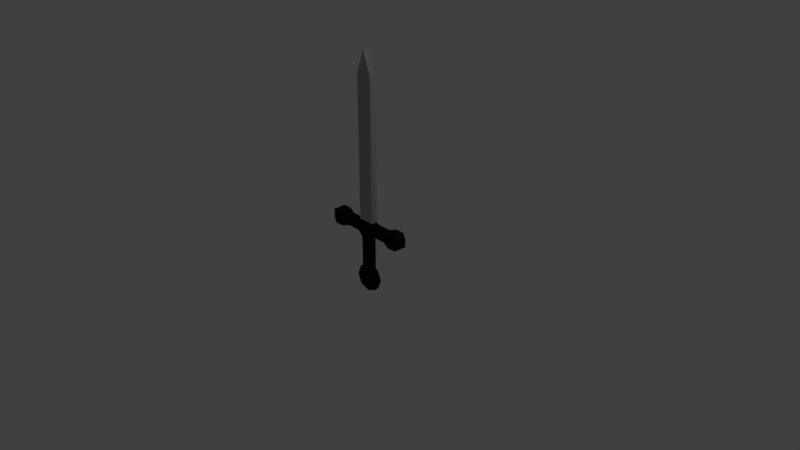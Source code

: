 # Source: sword.blend  (saved by Blender 2.79.0; exported with 4.5.12 LTS)
import bpy
from mathutils import Matrix  # noqa: F401  (used for matrix-valued properties, if any)

bpy.ops.wm.read_factory_settings(use_empty=True)
scene = bpy.context.scene
scene.name = 'Scene'

# ---- collections
col_collection_1 = bpy.data.collections.new('Collection 1'); scene.collection.children.link(col_collection_1)

# ---- materials (node trees are filled in below, after node groups)
mat_material = bpy.data.materials.new('Material')
mat_material.alpha_threshold = 0.0
mat_material.use_transparent_shadow = False
mat_material.diffuse_color = (0.4385, 0.4385, 0.4385, 1.0)
mat_material.roughness = 0.5
mat_material.line_color = (0.0, 0.0, 0.0, 1.0)
mat_material_001 = bpy.data.materials.new('Material.001')
mat_material_001.alpha_threshold = 0.0
mat_material_001.use_transparent_shadow = False
mat_material_001.diffuse_color = (0.01109, 0.01109, 0.01109, 1.0)
mat_material_001.roughness = 0.5

# ---- material node trees

# ---- world
world_world = bpy.data.worlds.new('World'); scene.world = world_world
world_world.color = (0.05088, 0.05088, 0.05088)
world_world.use_sun_shadow = False
world_world.sun_shadow_jitter_overblur = 0.0
world_world.cycles.sampling_method = 'MANUAL'

# ---- cameras
cam_camera = bpy.data.cameras.new('Camera')
cam_camera.clip_end = 100.0
cam_camera.lens = 35.0
cam_camera.sensor_width = 32.0
cam_camera.sensor_height = 18.0
cam_camera.ortho_scale = 7.314
cam_camera.dof.focus_distance = 0.0
cam_camera.dof.aperture_fstop = 128.0

# ---- lights
light_lamp = bpy.data.lights.new('Lamp', 'POINT')
light_lamp.transmission_factor = 0.0
light_lamp.cutoff_distance = 30.0
light_lamp.energy = 100.0
light_lamp.shadow_buffer_clip_start = 1.001
light_lamp.shadow_soft_size = 0.1
light_lamp.shadow_maximum_resolution = 0.006
light_lamp.use_absolute_resolution = True

# ---- meshes
me_cylinder = bpy.data.meshes.new('Cylinder')
me_cylinder.from_pydata([(0.0, 1.0, -1.0), (0.0, 1.0, 1.0), (0.7071, 0.7071, -1.0), (0.7071, 0.7071, 1.0), (1.0, -4.371e-08, -1.0), (1.0, -4.371e-08, 1.0), (0.7071, -0.7071, -1.0), (0.7071, -0.7071, 1.0), (-8.742e-08, -1.0, -1.0), (-8.742e-08, -1.0, 1.0), (-0.7071, -0.7071, -1.0), (-0.7071, -0.7071, 1.0), (-1.0, 1.192e-08, -1.0), (-1.0, 1.192e-08, 1.0), (-0.7071, 0.7071, -1.0), (-0.7071, 0.7071, 1.0), (0.4889, 3.124, -0.9877), (0.4889, 3.088, 0.9877), (0.7465, 3.513, -1.508), (0.7465, 3.513, 1.508), (0.7465, 4.276, -1.508), (0.7465, 4.276, 1.508), (0.7465, 3.513, -1.508), (0.7465, 3.513, 1.508), (0.7465, 4.276, -1.508), (0.7465, 4.276, 1.508), (1.797, 3.513, -1.508), (1.797, 3.513, 1.508), (1.797, 4.276, -1.508), (1.797, 4.276, 1.508), (2.337, 3.331, -2.231), (2.337, 3.331, 2.231), (2.337, 4.459, -2.231), (2.337, 4.459, 2.231), (3.013, 3.331, -2.231), (3.013, 3.331, 2.231), (3.013, 4.459, -2.231), (3.013, 4.459, 2.231), (3.013, 3.331, -2.231), (3.013, 3.331, 2.231), (3.013, 4.459, -2.231), (3.013, 4.459, 2.231), (3.409, 3.587, -1.217), (3.409, 3.587, 1.217), (3.409, 4.202, -1.217), (3.409, 4.202, 1.217), (-0.4889, 3.124, -0.9877), (-0.4889, 3.088, 0.9877), (-0.7465, 3.513, -1.508), (-0.7465, 3.513, 1.508), (-0.7465, 4.276, -1.508), (-0.7465, 4.276, 1.508), (-0.7465, 3.513, -1.508), (-0.7465, 3.513, 1.508), (-0.7465, 4.276, -1.508), (-0.7465, 4.276, 1.508), (-1.797, 3.513, -1.508), (-1.797, 3.513, 1.508), (-1.797, 4.276, -1.508), (-1.797, 4.276, 1.508), (-2.337, 3.331, -2.231), (-2.337, 3.331, 2.231), (-2.337, 4.459, -2.231), (-2.337, 4.459, 2.231), (-3.013, 3.331, -2.231), (-3.013, 3.331, 2.231), (-3.013, 4.459, -2.231), (-3.013, 4.459, 2.231), (-3.013, 3.331, -2.231), (-3.013, 3.331, 2.231), (-3.013, 4.459, -2.231), (-3.013, 4.459, 2.231), (-3.409, 3.587, -1.217), (-3.409, 3.587, 1.217), (-3.409, 4.202, -1.217), (-3.409, 4.202, 1.217), (0.0, 3.124, -0.9877), (0.0, 3.088, 0.9877), (0.0, 3.513, -1.508), (0.0, 3.513, 1.508), (0.0, 4.276, -1.508), (0.0, 4.276, 1.508), (0.607, 4.442, -1.226), (0.607, 4.442, 1.226), (-1.386e-09, 4.442, -1.226), (-1.386e-09, 4.442, 1.226), (-0.607, 4.442, -1.226), (-0.607, 4.442, 1.226), (0.607, 5.079, -1.226), (0.607, 5.079, 1.226), (-1.386e-09, 5.079, -1.226), (-1.386e-09, 5.079, 1.226), (-0.607, 5.079, -1.226), (-0.607, 5.079, 1.226), (0.607, 6.165, -1.226), (0.607, 6.165, 1.226), (-1.386e-09, 6.165, -1.226), (-1.386e-09, 6.165, 1.226), (-0.607, 6.165, -1.226), (-0.607, 6.165, 1.226), (0.607, 7.203, -1.226), (0.607, 7.203, 1.226), (-1.386e-09, 7.203, -1.226), (-1.386e-09, 7.203, 1.226), (-0.607, 7.203, -1.226), (-0.607, 7.203, 1.226), (0.607, 12.58, -1.226), (0.607, 12.58, 1.226), (-1.386e-09, 12.58, -1.226), (-1.386e-09, 12.58, 1.226), (-0.607, 12.58, -1.226), (-0.607, 12.58, 1.226), (0.607, 14.76, -1.226), (0.607, 14.76, 1.226), (-1.386e-09, 14.76, -1.226), (-1.386e-09, 14.76, 1.226), (-0.607, 14.76, -1.226), (-0.607, 14.76, 1.226), (0.03733, 16.23, -1.226), (0.03732, 16.23, 1.226), (-1.386e-09, 16.23, -1.226), (-1.386e-09, 16.23, 1.226), (-0.03733, 16.23, -1.226), (-0.03732, 16.23, 1.226), (-0.607, 5.622, -1.226), (-1.386e-09, 5.622, -1.226), (0.607, 5.622, -1.226), (-1.386e-09, 5.622, 1.226), (-0.607, 5.622, 1.226), (0.607, 5.622, 1.226), (0.4889, 0.3716, -0.9877), (0.4889, 0.3716, 0.9877), (-0.4889, 0.3716, -0.9877), (-0.4889, 0.3716, 0.9877), (0.0, 0.3716, -0.9877), (0.0, 0.3716, 0.9877)], [], [(0, 1, 3, 2), (2, 3, 5, 4), (4, 5, 7, 6), (6, 7, 9, 8), (8, 9, 11, 10), (10, 11, 13, 12), (3, 1, 15, 13, 11, 9, 7, 5), (12, 13, 15, 14), (14, 15, 1, 0), (0, 2, 4, 6, 8, 10, 12, 14), (19, 18, 22, 23), (16, 18, 19, 17), (79, 19, 21, 81), (22, 24, 28, 26), (21, 19, 23, 25), (18, 20, 24, 22), (20, 21, 25, 24), (29, 27, 31, 33), (24, 25, 29, 28), (23, 22, 26, 27), (25, 23, 27, 29), (30, 32, 36, 34), (28, 29, 33, 32), (26, 28, 32, 30), (27, 26, 30, 31), (35, 34, 38, 39), (31, 30, 34, 35), (33, 31, 35, 37), (32, 33, 37, 36), (41, 39, 43, 45), (37, 35, 39, 41), (36, 37, 41, 40), (34, 36, 40, 38), (43, 42, 44, 45), (40, 41, 45, 44), (38, 40, 44, 42), (39, 38, 42, 43), (18, 78, 80, 20), (21, 20, 82, 83), (18, 16, 76, 78), (17, 19, 79, 77), (49, 53, 52, 48), (46, 47, 49, 48), (79, 81, 51, 49), (52, 56, 58, 54), (77, 76, 78, 80, 81, 79), (51, 55, 53, 49), (48, 52, 54, 50), (50, 54, 55, 51), (59, 63, 61, 57), (54, 58, 59, 55), (53, 57, 56, 52), (55, 59, 57, 53), (60, 64, 66, 62), (58, 62, 63, 59), (56, 60, 62, 58), (57, 61, 60, 56), (65, 69, 68, 64), (61, 65, 64, 60), (63, 67, 65, 61), (62, 66, 67, 63), (71, 75, 73, 69), (67, 71, 69, 65), (66, 70, 71, 67), (64, 68, 70, 66), (73, 75, 74, 72), (70, 74, 75, 71), (68, 72, 74, 70), (69, 73, 72, 68), (48, 50, 80, 78), (51, 81, 85, 87), (48, 78, 76, 46), (47, 77, 79, 49), (82, 84, 90, 88), (84, 86, 92, 90), (20, 80, 84, 82), (80, 50, 86, 84), (81, 21, 83, 85), (50, 51, 87, 86), (126, 125, 96, 94), (125, 124, 98, 96), (87, 85, 91, 93), (86, 87, 93, 92), (85, 83, 89, 91), (83, 82, 88, 89), (97, 95, 101, 103), (98, 99, 105, 104), (128, 127, 97, 99), (124, 128, 99, 98), (127, 129, 95, 97), (129, 126, 94, 95), (105, 103, 109, 111), (100, 102, 108, 106), (95, 94, 100, 101), (96, 98, 104, 102), (94, 96, 102, 100), (99, 97, 103, 105), (107, 106, 112, 113), (109, 107, 113, 115), (104, 105, 111, 110), (103, 101, 107, 109), (101, 100, 106, 107), (102, 104, 110, 108), (117, 115, 121, 123), (112, 114, 120, 118), (108, 110, 116, 114), (106, 108, 114, 112), (111, 109, 115, 117), (110, 111, 117, 116), (118, 120, 121, 119), (122, 123, 121, 120), (116, 117, 123, 122), (115, 113, 119, 121), (113, 112, 118, 119), (114, 116, 122, 120), (89, 88, 126, 129), (91, 89, 129, 127), (92, 93, 128, 124), (93, 91, 127, 128), (90, 92, 124, 125), (88, 90, 125, 126), (47, 46, 76, 16, 17, 77), (76, 134, 132, 46), (77, 135, 131, 17), (46, 132, 133, 47), (47, 133, 135, 77), (17, 131, 130, 16), (16, 130, 134, 76)])
me_cylinder.polygons.foreach_set('material_index', [1, 1, 1, 1, 1, 1, 1, 1, 1, 1, 1, 1, 1, 1, 1, 1, 1, 1, 1, 1, 1, 1, 1, 1, 1, 1, 1, 1, 1, 1, 1, 1, 1, 1, 1, 1, 1, 1, 1, 1, 1, 1, 1, 1, 1, 1, 1, 1, 1, 1, 1, 1, 1, 1, 1, 1, 1, 1, 1, 1, 1, 1, 1, 1, 1, 1, 1, 1, 1, 1, 1, 1, 1, 0, 0, 1, 1, 1, 1, 0, 0, 0, 0, 0, 0, 0, 0, 0, 0, 0, 0, 0, 0, 0, 0, 0, 0, 0, 0, 0, 0, 0, 0, 0, 0, 0, 0, 0, 0, 0, 0, 0, 0, 0, 0, 0, 0, 0, 0, 0, 0, 1, 1, 1, 1, 1, 1, 1])
me_cylinder.materials.append(mat_material)
me_cylinder.materials.append(mat_material_001)
me_cylinder.use_remesh_preserve_volume = False
me_cylinder.use_remesh_preserve_attributes = False
me_cylinder.use_mirror_vertex_groups = False
me_cylinder.update()

# ---- objects
ob_cylinder = bpy.data.objects.new('Cylinder', me_cylinder)
ob_lamp = bpy.data.objects.new('Lamp', light_lamp)
ob_camera = bpy.data.objects.new('Camera', cam_camera)

# ---- transforms, parenting, visibility, modifiers, constraints
ob_cylinder.location = (0.0, 0.0, -0.3418)
ob_cylinder.rotation_euler = (1.571, -0.0, 0.0)
ob_cylinder.scale = (0.185, 0.185, 0.03337)
ob_cylinder.lineart.crease_threshold = 0.0
ob_lamp.location = (4.076, 1.005, 5.904)
ob_lamp.rotation_euler = (0.6503, 0.05522, 1.866)
ob_lamp.lock_rotations_4d = False
ob_lamp.empty_display_type = 'ARROWS'
ob_lamp.color = (0.0, 0.0, 0.0, 0.0)
ob_lamp.lineart.crease_threshold = 0.0
ob_camera.location = (7.481, -6.508, 5.344)
ob_camera.rotation_euler = (1.109, 0.0, 0.8149)
ob_camera.lock_rotations_4d = False
ob_camera.empty_display_type = 'ARROWS'
ob_camera.color = (0.0, 0.0, 0.0, 0.0)
ob_camera.display_type = 'WIRE'
ob_camera.lineart.crease_threshold = 0.0

# ---- collection membership
col_collection_1.objects.link(ob_cylinder)
col_collection_1.objects.link(ob_lamp)
col_collection_1.objects.link(ob_camera)

# ---- scene / render settings (as saved in the file)
scene.camera = ob_camera
scene.frame_start = 1; scene.frame_end = 250; scene.frame_set(1)
scene.render.engine = 'BLENDER_EEVEE_NEXT'
scene.render.resolution_percentage = 50
scene.render.dither_intensity = 0.0
scene.cycles.use_denoising = False
scene.cycles.samples = 128
scene.cycles.sampling_pattern = 'TABULATED_SOBOL'
scene.cycles.use_adaptive_sampling = False
scene.cycles.use_light_tree = False
scene.cycles.blur_glossy = 0.0
scene.cycles.sample_clamp_indirect = 0.0
scene.view_settings.view_transform = 'Standard'
bpy.context.view_layer.update()
